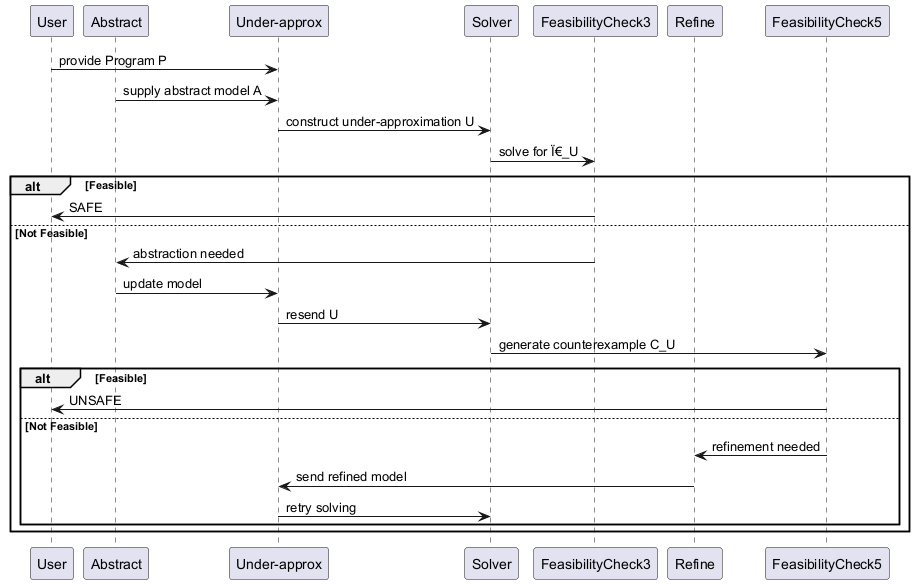

The diagram above was rendered by PlantUML. Its source (embedded in the PNG):
@startuml
participant "User" as User
participant "Abstract" as A
participant "Under-approx" as U
participant "Solver" as Solve
participant "FeasibilityCheck3" as F3
participant "Refine" as R
participant "FeasibilityCheck5" as F5

User -> U : provide Program P
A -> U : supply abstract model A
U -> Solve : construct under-approximation U
Solve -> F3 : solve for Ï€_U

alt Feasible
  F3 -> User : SAFE
else Not Feasible
  F3 -> A : abstraction needed
  A -> U : update model
  U -> Solve : resend U
  Solve -> F5 : generate counterexample C_U

  alt Feasible
    F5 -> User : UNSAFE
  else Not Feasible
    F5 -> R : refinement needed
    R -> U : send refined model
    U -> Solve : retry solving
  end
end
@enduml